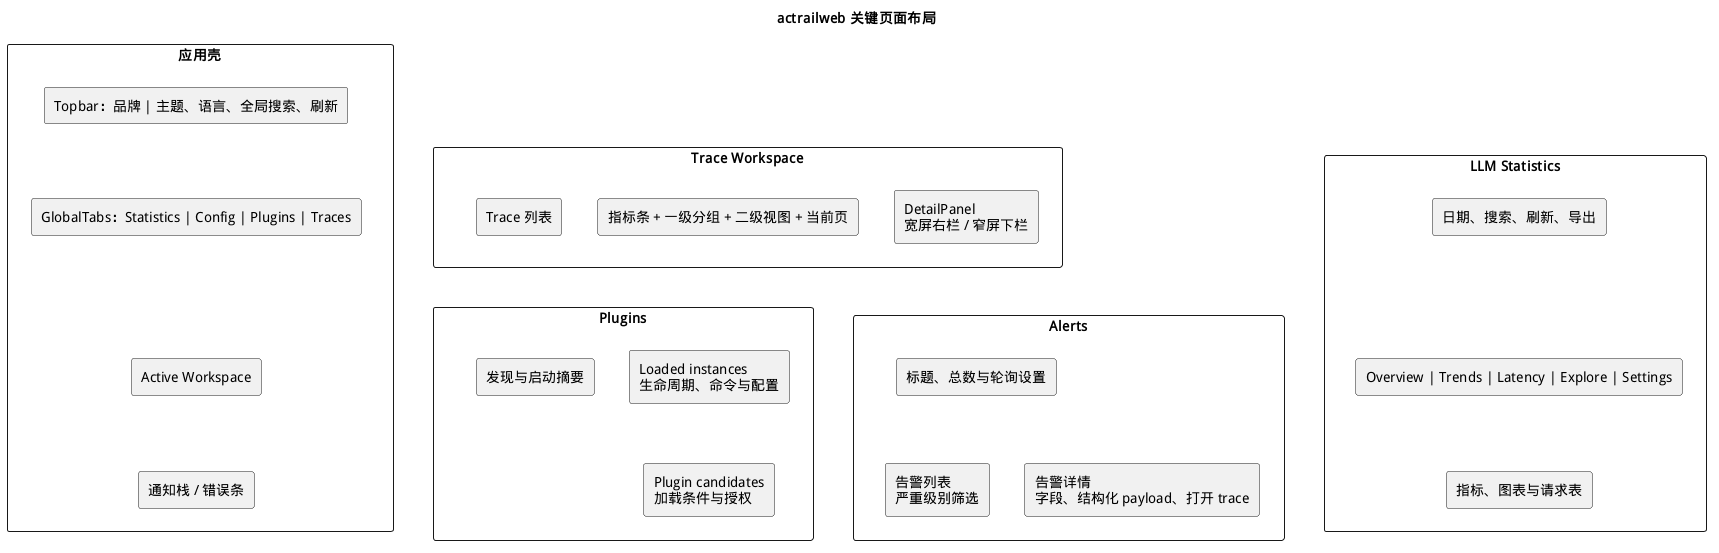

The diagram above was rendered by PlantUML. Its source (embedded in the PNG):
@startuml
skinparam defaultFontName "WenQuanYi Micro Hei"
skinparam componentStyle rectangle
top to bottom direction
title actrailweb 关键页面布局

rectangle "应用壳" as Shell {
  rectangle "Topbar：品牌 | 主题、语言、全局搜索、刷新" as ShellTop
  rectangle "GlobalTabs：Statistics | Config | Plugins | Traces" as ShellTabs
  rectangle "Active Workspace" as ShellBody
  rectangle "通知栈 / 错误条" as ShellFeedback
}

rectangle "Trace Workspace" as TraceLayout {
  rectangle "Trace 列表" as TraceRail
  rectangle "指标条 + 一级分组 + 二级视图 + 当前页" as TraceMain
  rectangle "DetailPanel\n宽屏右栏 / 窄屏下栏" as TraceDetail
}

rectangle "LLM Statistics" as LlmLayout {
  rectangle "日期、搜索、刷新、导出" as LlmHeader
  rectangle "Overview | Trends | Latency | Explore | Settings" as LlmTabs
  rectangle "指标、图表与请求表" as LlmContent
}

rectangle "Plugins" as PluginsLayout {
  rectangle "发现与启动摘要" as PluginSide
  rectangle "Loaded instances\n生命周期、命令与配置" as Loaded
  rectangle "Plugin candidates\n加载条件与授权" as Candidates
}

rectangle "Alerts" as AlertsLayout {
  rectangle "标题、总数与轮询设置" as AlertHeader
  rectangle "告警列表\n严重级别筛选" as AlertList
  rectangle "告警详情\n字段、结构化 payload、打开 trace" as AlertDetail
}

ShellTop -[hidden]down-> ShellTabs
ShellTabs -[hidden]down-> ShellBody
ShellBody -[hidden]down-> ShellFeedback
TraceRail -[hidden]right-> TraceMain
TraceMain -[hidden]right-> TraceDetail
LlmHeader -[hidden]down-> LlmTabs
LlmTabs -[hidden]down-> LlmContent
PluginSide -[hidden]right-> Loaded
Loaded -[hidden]down-> Candidates
AlertHeader -[hidden]down-> AlertList
AlertList -[hidden]right-> AlertDetail
Shell -[hidden]down-> TraceLayout
TraceLayout -[hidden]right-> LlmLayout
TraceLayout -[hidden]down-> PluginsLayout
PluginsLayout -[hidden]right-> AlertsLayout
@enduml